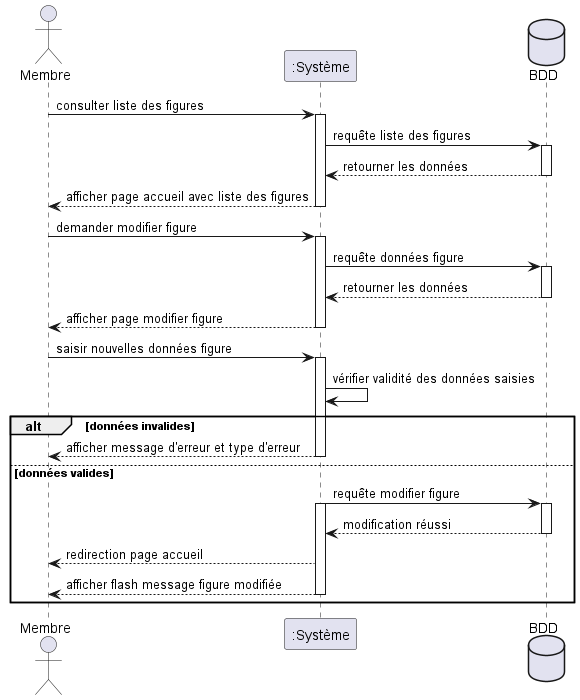

The diagram above was rendered by PlantUML. Its source (embedded in the PNG):
@startuml Gestion figures
actor Membre
participant ":Système" as Systeme
database BDD

Membre -> Systeme : consulter liste des figures
activate Systeme
Systeme -> BDD : requête liste des figures
activate BDD
BDD --> Systeme : retourner les données
deactivate BDD
Systeme --> Membre : afficher page accueil avec liste des figures
deactivate Systeme

Membre -> Systeme : demander modifier figure
activate Systeme
Systeme -> BDD : requête données figure
activate BDD
BDD --> Systeme : retourner les données
deactivate BDD
Systeme --> Membre : afficher page modifier figure
deactivate Systeme
Membre -> Systeme : saisir nouvelles données figure
activate Systeme
Systeme -> Systeme : vérifier validité des données saisies

alt données invalides
	Systeme --> Membre : afficher message d'erreur et type d'erreur
	deactivate Systeme
else données valides
	Systeme -> BDD : requête modifier figure
	activate BDD
	activate Systeme
	BDD --> Systeme : modification réussi
	deactivate BDD
	Systeme --> Membre : redirection page accueil
	Systeme --> Membre : afficher flash message figure modifiée
	deactivate Systeme
end




@enduml